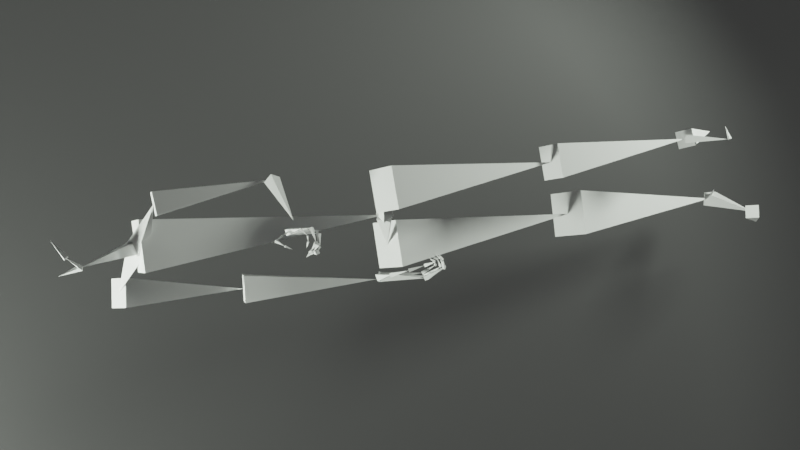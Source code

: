# Source: skeleton-with-hands.blend  (saved by Blender 2.82.7; exported with 4.5.12 LTS)
import bpy
from mathutils import Matrix  # noqa: F401  (used for matrix-valued properties, if any)

bpy.ops.wm.read_factory_settings(use_empty=True)
scene = bpy.context.scene
scene.name = 'Scene'

# ---- collections
col_collection = bpy.data.collections.new('Collection'); scene.collection.children.link(col_collection)

# ---- materials (node trees are filled in below, after node groups)
mat_material_001 = bpy.data.materials.new('Material.001')

# ---- material node trees
mat_material_001.use_nodes = True; mat_material_001.node_tree.nodes.clear()
_N = mat_material_001.node_tree.nodes; _L = mat_material_001.node_tree.links
n0 = _N.new('ShaderNodeOutputMaterial'); n0.name = 'Material Output'; n0.location = (300, 300)
n1 = _N.new('ShaderNodeBsdfPrincipled'); n1.name = 'Principled BSDF'; n1.location = (10, 300)
n1.distribution = 'GGX'
n1.subsurface_method = 'BURLEY'
n1.inputs[0].default_value = (0.03726, 0.03726, 0.03726, 1.0)
n1.inputs[3].default_value = 1.45
n1.inputs[27].default_value = (0.02297, 0.02297, 0.02297, 1.0)
n1.inputs[28].default_value = 1.0
_L.new(n1.outputs[0], n0.inputs[0])
n0.is_active_output = True

# ---- world
world_world = bpy.data.worlds.new('World'); scene.world = world_world
world_world.use_nodes = True; world_world.node_tree.nodes.clear()
_N = world_world.node_tree.nodes; _L = world_world.node_tree.links
n0 = _N.new('ShaderNodeOutputWorld'); n0.name = 'World Output'; n0.location = (300, 300)
n1 = _N.new('ShaderNodeBackground'); n1.name = 'Background'; n1.location = (10, 300)
n1.inputs[0].default_value = (0.05088, 0.05088, 0.05088, 1.0)
_L.new(n1.outputs[0], n0.inputs[0])
n0.is_active_output = True
world_world.color = (0.05088, 0.05088, 0.05088)
world_world.use_sun_shadow = False
world_world.sun_shadow_jitter_overblur = 0.0

# ---- cameras
cam_camera_001 = bpy.data.cameras.new('Camera.001')

# ---- lights
light_area = bpy.data.lights.new('Area', 'AREA')
light_area.transmission_factor = 0.0
light_area.energy = 7.854
light_area.shadow_soft_size = 1.0
light_area.shadow_maximum_resolution = 0.006
light_area.use_absolute_resolution = True
light_area.size = 1.0
light_area.size_y = 1.0
light_area_005 = bpy.data.lights.new('Area.005', 'SPOT')
light_area_005.color = (0.9107, 1.0, 0.8795)
light_area_005.transmission_factor = 0.0
light_area_005.energy = 2e+05
light_area_005.shadow_soft_size = 6.171
light_area_005.shadow_maximum_resolution = 0.006
light_area_005.use_absolute_resolution = True
light_area_005.spot_size = 0.8379
light_area_005.show_cone = True
light_area_006 = bpy.data.lights.new('Area.006', 'SPOT')
light_area_006.color = (0.9107, 1.0, 0.8795)
light_area_006.transmission_factor = 0.0
light_area_006.energy = 1e+05
light_area_006.shadow_soft_size = 6.171
light_area_006.shadow_maximum_resolution = 0.006
light_area_006.use_absolute_resolution = True
light_area_006.spot_size = 0.8379
light_area_006.show_cone = True

# ---- meshes
me_plane = bpy.data.meshes.new('Plane')
me_plane.from_pydata([(1.0, -1.0, 0.0), (1.0, 1.0, 0.0), (-1.249, -1.032, 2.196), (-1.249, 0.9677, 2.196), (-0.1305, -1.0, 0.0), (-1.098, -1.013, 0.864), (-0.1761, -1.0, 0.001184), (-0.2219, -1.0, 0.004733), (-0.2677, -1.0, 0.01064), (-0.3134, -1.0, 0.01888), (-0.3589, -1.0, 0.02944), (-0.404, -1.001, 0.04229), (-0.4486, -1.001, 0.05739), (-0.4926, -1.001, 0.0747), (-0.5359, -1.001, 0.09417), (-0.5784, -1.002, 0.1158), (-0.6199, -1.002, 0.1394), (-0.6603, -1.002, 0.165), (-0.6995, -1.003, 0.1925), (-0.7375, -1.003, 0.2219), (-0.774, -1.004, 0.2531), (-0.8091, -1.004, 0.2859), (-0.8426, -1.005, 0.3203), (-0.8744, -1.005, 0.3561), (-0.9044, -1.006, 0.3934), (-0.9325, -1.006, 0.432), (-0.9588, -1.007, 0.4717), (-0.983, -1.008, 0.5126), (-1.005, -1.008, 0.5544), (-1.025, -1.009, 0.597), (-1.043, -1.009, 0.6404), (-1.059, -1.01, 0.6844), (-1.072, -1.011, 0.7288), (-1.083, -1.011, 0.7737), (-1.092, -1.012, 0.8188), (-1.098, 0.9873, 0.864), (-0.1305, 1.0, 0.0), (-1.092, 0.988, 0.8188), (-1.083, 0.9886, 0.7737), (-1.072, 0.9893, 0.7288), (-1.059, 0.9899, 0.6844), (-1.043, 0.9906, 0.6404), (-1.025, 0.9912, 0.597), (-1.005, 0.9919, 0.5544), (-0.983, 0.9925, 0.5126), (-0.9588, 0.9931, 0.4717), (-0.9325, 0.9936, 0.432), (-0.9044, 0.9942, 0.3934), (-0.8744, 0.9948, 0.3561), (-0.8426, 0.9953, 0.3203), (-0.8091, 0.9958, 0.2859), (-0.774, 0.9963, 0.2531), (-0.7375, 0.9967, 0.2219), (-0.6995, 0.9972, 0.1925), (-0.6603, 0.9976, 0.165), (-0.6199, 0.998, 0.1394), (-0.5784, 0.9983, 0.1158), (-0.5359, 0.9986, 0.09417), (-0.4926, 0.9989, 0.0747), (-0.4486, 0.9992, 0.05739), (-0.404, 0.9994, 0.04229), (-0.3589, 0.9996, 0.02944), (-0.3134, 0.9997, 0.01888), (-0.2677, 0.9998, 0.01064), (-0.2219, 0.9999, 0.004733), (-0.1761, 1.0, 0.001184)], [], [(4, 0, 1, 36), (35, 5, 34, 37), (37, 34, 33, 38), (38, 33, 32, 39), (39, 32, 31, 40), (40, 31, 30, 41), (41, 30, 29, 42), (42, 29, 28, 43), (43, 28, 27, 44), (44, 27, 26, 45), (45, 26, 25, 46), (46, 25, 24, 47), (47, 24, 23, 48), (48, 23, 22, 49), (49, 22, 21, 50), (50, 21, 20, 51), (51, 20, 19, 52), (52, 19, 18, 53), (53, 18, 17, 54), (54, 17, 16, 55), (55, 16, 15, 56), (56, 15, 14, 57), (57, 14, 13, 58), (58, 13, 12, 59), (59, 12, 11, 60), (60, 11, 10, 61), (61, 10, 9, 62), (62, 9, 8, 63), (63, 8, 7, 64), (64, 7, 6, 65), (65, 6, 4, 36), (5, 35, 3, 2)])
me_plane.polygons.foreach_set('use_smooth', [True] * 32)
_uv = me_plane.uv_layers.new(name='UVMap')
_uv.uv.foreach_set('vector', [0.4348, 0.0, 1.0, 0.0, 1.0, 1.0, 0.4348, 1.0, 0.0, 1.0, 0.0, 0.0, 0.0, 0.0, 0.0, 1.0, 0.0, 1.0, 0.0, 0.0, 0.0, 0.0, 0.0, 1.0, 0.0, 1.0, 0.0, 0.0, 0.0, -8.818e-06, 0.0, 1.0, 0.0, 1.0, 0.0, -8.818e-06, 0.0, -1.569e-05, 0.0, 1.0, 0.0, 1.0, 0.0, -1.569e-05, 0.0, -2.445e-05, 0.0, 1.0, 0.0, 1.0, 0.0, -2.445e-05, 0.0, -3.506e-05, 0.0, 1.0, 0.0, 1.0, 0.0, -3.506e-05, 0.0, -4.758e-05, 0.0, 1.0, 0.0, 1.0, 0.0, -4.758e-05, 0.0, -6.19e-05, 0.0, 0.9999, 0.0, 0.9999, 0.0, -6.19e-05, 0.0, -7.809e-05, 0.0, 0.9999, 0.0, 0.9999, 0.0, -7.809e-05, 0.0, -9.598e-05, 0.0, 0.9999, 0.0, 0.9999, 0.0, -9.598e-05, 0.0, -0.0001155, 0.0, 0.9999, 0.0, 0.9999, 0.0, -0.0001155, 0.0, -0.0001368, 0.0, 0.9999, 0.0, 0.9999, 0.0, -0.0001368, 0.0, -0.0001596, 0.0, 0.9998, 0.0, 0.9998, 0.0, -0.0001596, 0.0, -0.0001839, 0.0, 0.9998, 0.0, 0.9998, 0.0, -0.0001839, 0.0, 0.0, 0.0, 0.9981, 0.0, 0.9981, 0.0, 0.0, 0.1313, -0.001631, 0.1313, 0.9984, 0.1313, 0.9984, 0.1313, -0.001631, 0.1502, -0.001415, 0.1502, 0.9986, 0.1502, 0.9986, 0.1502, -0.001415, 0.1699, -0.001213, 0.1699, 0.9988, 0.1699, 0.9988, 0.1699, -0.001213, 0.1901, -0.001025, 0.1901, 0.999, 0.1901, 0.999, 0.1901, -0.001025, 0.2108, -0.0008509, 0.2108, 0.9991, 0.2108, 0.9991, 0.2108, -0.0008509, 0.232, -0.0006922, 0.232, 0.9993, 0.232, 0.9993, 0.232, -0.0006922, 0.2537, -0.000549, 0.2537, 0.9995, 0.2537, 0.9995, 0.2537, -0.000549, 0.2757, -0.0004218, 0.2757, 0.9996, 0.2757, 0.9996, 0.2757, -0.0004218, 0.298, -0.0003108, 0.298, 0.9997, 0.298, 0.9997, 0.298, -0.0003108, 0.3206, -0.0002164, 0.3206, 0.9998, 0.3206, 0.9998, 0.3206, -0.0002164, 0.3433, -0.0001388, 0.3433, 0.9999, 0.3433, 0.9999, 0.3433, -0.0001388, 0.3662, -7.82e-05, 0.3662, 0.9999, 0.3662, 0.9999, 0.3662, -7.82e-05, 0.3891, -3.481e-05, 0.3891, 1.0, 0.3891, 1.0, 0.3891, -3.481e-05, 0.4119, -8.702e-06, 0.4119, 1.0, 0.4119, 1.0, 0.4119, -8.702e-06, 0.4348, 0.0, 0.4348, 1.0, 0.0, 0.0, 0.0, 1.0, 0.0, 1.0, 0.0, 0.0])
me_plane.materials.append(mat_material_001)
me_plane.use_remesh_fix_poles = True
me_plane.use_remesh_preserve_attributes = False
me_plane.use_mirror_vertex_groups = False
me_plane.update()
me_armature_meshdata = bpy.data.meshes.new('Armature_meshData')
me_armature_meshdata.from_pydata([(-0.04657, -11.1, 34.64), (0.8738, -11.05, 34.54), (0.05355, -11.8, 35.24), (0.9739, -11.75, 35.14), (0.2324, -14.44, 31.38), (0.2324, -14.44, 31.38), (0.2324, -14.44, 31.38), (0.2324, -14.44, 31.38), (-1.148, -12.16, 36.45), (2.152, -11.64, 36.53), (-1.224, -11.21, 33.25), (2.076, -10.69, 33.33), (-2.127, 4.373, 39.66), (-2.127, 4.373, 39.66), (-2.127, 4.373, 39.66), (-2.127, 4.373, 39.66), (-2.338, 4.943, 39.59), (-1.608, 4.595, 39.9), (-2.645, 4.152, 39.43), (-1.915, 3.804, 39.73), (-0.3879, 4.54, 35.71), (-0.3879, 4.54, 35.71), (-0.3879, 4.54, 35.71), (-0.3879, 4.54, 35.71), (-1.757, 3.727, 36.92), (1.058, 4.036, 37.0), (-1.834, 5.045, 34.42), (0.9817, 5.354, 34.49), (-1.932, 16.99, 42.3), (-1.932, 16.99, 42.3), (-1.932, 16.99, 42.3), (-1.932, 16.99, 42.3), (-3.129, 16.42, 43.42), (-0.6882, 16.68, 43.47), (-3.176, 17.3, 41.13), (-0.7359, 17.55, 41.17), (-3.222, 28.38, 46.68), (-3.222, 28.38, 46.68), (-3.222, 28.38, 46.68), (-3.222, 28.38, 46.68), (-3.868, 27.83, 47.06), (-2.553, 27.88, 47.08), (-3.892, 28.88, 46.27), (-2.577, 28.93, 46.3), (-3.464, 32.31, 51.95), (-3.464, 32.31, 51.95), (-3.464, 32.31, 51.95), (-3.464, 32.31, 51.95), (-3.55, 28.39, 47.0), (-2.924, 28.57, 46.97), (-3.521, 28.19, 46.38), (-2.895, 28.37, 46.35), (-4.138, 31.35, 45.68), (-4.138, 31.35, 45.68), (-4.138, 31.35, 45.68), (-4.138, 31.35, 45.68), (-4.186, 31.42, 45.81), (-4.154, 31.21, 45.74), (-4.123, 31.49, 45.61), (-4.09, 31.28, 45.55), (-3.102, 31.4, 46.03), (-3.102, 31.4, 46.03), (-3.102, 31.4, 46.03), (-3.102, 31.4, 46.03), (-2.282, 3.724, 39.55), (-1.553, 4.183, 39.97), (-2.701, 4.564, 39.36), (-1.971, 5.023, 39.78), (-4.419, 4.189, 43.86), (-4.419, 4.189, 43.86), (-4.419, 4.189, 43.86), (-4.419, 4.189, 43.86), (-6.036, 3.223, 45.32), (-2.7, 3.661, 45.42), (-6.139, 4.717, 42.3), (-2.802, 5.155, 42.41), (-6.608, 19.12, 51.33), (-6.608, 19.12, 51.33), (-6.608, 19.12, 51.33), (-6.608, 19.12, 51.33), (-8.234, 17.92, 52.74), (-4.814, 18.52, 52.9), (-8.402, 19.71, 49.76), (-4.982, 20.31, 49.93), (-9.604, 33.71, 60.29), (-9.604, 33.71, 60.29), (-9.604, 33.71, 60.29), (-9.604, 33.71, 60.29), (-9.675, 33.95, 60.26), (-9.388, 33.78, 60.41), (-9.819, 33.63, 60.17), (-9.532, 33.46, 60.31), (-8.754, 33.78, 58.68), (-8.754, 33.78, 58.68), (-8.754, 33.78, 58.68), (-8.754, 33.78, 58.68), (-10.27, 34.1, 60.57), (-9.168, 34.4, 60.34), (-10.04, 33.01, 60.23), (-8.942, 33.31, 60.01), (-11.1, 35.08, 54.86), (-11.1, 35.08, 54.86), (-11.1, 35.08, 54.86), (-11.1, 35.08, 54.86), (-11.5, 34.44, 54.98), (-10.49, 34.76, 55.19), (-11.71, 35.4, 54.53), (-10.7, 35.72, 54.73), (-12.69, 37.01, 59.64), (-12.69, 37.01, 59.64), (-12.69, 37.01, 59.64), (-12.69, 37.01, 59.64), (0.1064, -10.76, 35.06), (1.072, -11.2, 35.31), (-0.1447, -11.65, 34.47), (0.8209, -12.09, 34.73), (2.66, -9.129, 30.46), (2.66, -9.129, 30.46), (2.66, -9.129, 30.46), (2.66, -9.129, 30.46), (1.945, -9.333, 31.16), (3.386, -9.233, 31.18), (1.934, -9.024, 29.75), (3.375, -8.924, 29.76), (2.16, -2.089, 32.01), (2.16, -2.089, 32.01), (2.16, -2.089, 32.01), (2.16, -2.089, 32.01), (1.829, -2.135, 32.39), (2.198, -1.59, 32.1), (2.122, -2.589, 31.92), (2.491, -2.044, 31.62), (-0.5658, -1.46, 29.74), (-0.5658, -1.46, 29.74), (-0.5658, -1.46, 29.74), (-0.5658, -1.46, 29.74), (0.4847, -12.14, 34.45), (1.217, -11.61, 35.22), (-0.2896, -11.24, 34.56), (0.4426, -10.71, 35.34), (-2.203, -14.29, 39.39), (-2.203, -14.29, 39.39), (-2.203, -14.29, 39.39), (-2.203, -14.29, 39.39), (-3.081, -15.14, 40.09), (-1.155, -14.64, 40.26), (-3.251, -13.93, 38.51), (-1.325, -13.44, 38.68), (-4.683, -6.724, 45.4), (-4.683, -6.724, 45.4), (-4.683, -6.724, 45.4), (-4.683, -6.724, 45.4), (-5.634, -7.067, 46.37), (-3.705, -6.628, 46.4), (-5.662, -6.82, 44.41), (-3.733, -6.381, 44.43), (-6.878, 2.843, 46.64), (-6.878, 2.843, 46.64), (-6.878, 2.843, 46.64), (-6.878, 2.843, 46.64), (0.2692, -14.27, 31.32), (0.3678, -14.43, 31.49), (0.09698, -14.45, 31.26), (0.1956, -14.6, 31.43), (1.001, -14.92, 30.51), (1.001, -14.92, 30.51), (1.001, -14.92, 30.51), (1.001, -14.92, 30.51), (1.0, -14.82, 30.7), (0.8927, -15.08, 30.59), (1.109, -14.75, 30.43), (1.002, -15.01, 30.32), (2.287, -15.6, 30.85), (2.287, -15.6, 30.85), (2.287, -15.6, 30.85), (2.287, -15.6, 30.85), (0.2296, -14.49, 31.16), (0.4522, -14.46, 31.38), (0.01257, -14.41, 31.37), (0.2351, -14.38, 31.59), (0.08119, -15.95, 31.74), (0.08119, -15.95, 31.74), (0.08119, -15.95, 31.74), (0.08119, -15.95, 31.74), (-1.245, -1.94, 31.35), (-1.126, -1.921, 31.31), (-1.208, -2.038, 31.42), (-1.089, -2.02, 31.38), (-1.26, -2.364, 30.88), (-1.26, -2.364, 30.88), (-1.26, -2.364, 30.88), (-1.26, -2.364, 30.88), (-1.293, -2.371, 30.95), (-1.323, -2.326, 30.85), (-1.197, -2.401, 30.9), (-1.226, -2.357, 30.81), (-1.481, -2.844, 30.72), (-1.481, -2.844, 30.72), (-1.481, -2.844, 30.72), (-1.481, -2.844, 30.72), (-1.572, -2.825, 30.8), (-1.428, -2.743, 30.76), (-1.534, -2.944, 30.68), (-1.39, -2.862, 30.65), (-1.892, -2.396, 30.13), (-1.892, -2.396, 30.13), (-1.892, -2.396, 30.13), (-1.892, -2.396, 30.13), (-1.93, -2.459, 30.17), (-1.834, -2.395, 30.19), (-1.95, -2.397, 30.07), (-1.855, -2.333, 30.09), (-2.212, -2.019, 30.44), (-2.212, -2.019, 30.44), (-2.212, -2.019, 30.44), (-2.212, -2.019, 30.44), (-1.364, -1.793, 31.44), (-0.9658, -1.799, 31.45), (-1.368, -2.16, 31.29), (-0.9701, -2.166, 31.29), (-1.134, -1.211, 29.53), (-1.134, -1.211, 29.53), (-1.134, -1.211, 29.53), (-1.134, -1.211, 29.53), (-1.199, -1.222, 29.61), (-1.108, -1.123, 29.57), (-1.161, -1.3, 29.5), (-1.07, -1.201, 29.46), (-1.63, -0.9067, 29.15), (-1.63, -0.9067, 29.15), (-1.63, -0.9067, 29.15), (-1.63, -0.9067, 29.15), (-1.616, -0.9712, 29.15), (-1.591, -0.8984, 29.2), (-1.668, -0.915, 29.09), (-1.643, -0.8422, 29.15), (-1.994, -0.9812, 29.43), (-1.994, -0.9812, 29.43), (-1.994, -0.9812, 29.43), (-1.994, -0.9812, 29.43), (-1.974, -1.052, 29.41), (-1.939, -0.9819, 29.48), (-2.049, -0.9805, 29.37), (-2.013, -0.9101, 29.45), (-2.345, -1.185, 29.79), (-2.345, -1.185, 29.79), (-2.345, -1.185, 29.79), (-2.345, -1.185, 29.79), (-1.362, -1.86, 31.51), (-0.98, -1.839, 31.5), (-1.354, -2.121, 31.23), (-0.9715, -2.099, 31.22), (-1.275, -0.5792, 30.07), (-1.275, -0.5792, 30.07), (-1.275, -0.5792, 30.07), (-1.275, -0.5792, 30.07), (-1.343, -0.6221, 30.19), (-1.291, -0.4381, 30.11), (-1.26, -0.7204, 30.03), (-1.207, -0.5364, 29.94), (-2.196, -0.5384, 29.58), (-2.196, -0.5384, 29.58), (-2.196, -0.5384, 29.58), (-2.196, -0.5384, 29.58), (-2.228, -0.6693, 29.5), (-2.055, -0.5926, 29.61), (-2.336, -0.4843, 29.54), (-2.163, -0.4076, 29.65), (-2.579, -0.9701, 30.5), (-2.579, -0.9701, 30.5), (-2.579, -0.9701, 30.5), (-2.579, -0.9701, 30.5), (-2.546, -1.03, 30.46), (-2.521, -0.972, 30.55), (-2.637, -0.9682, 30.45), (-2.612, -0.9101, 30.54), (-2.87, -1.33, 30.81), (-2.87, -1.33, 30.81), (-2.87, -1.33, 30.81), (-2.87, -1.33, 30.81), (-1.346, -1.965, 31.54), (-0.9974, -1.895, 31.53), (-1.336, -2.064, 31.2), (-0.9874, -1.994, 31.19), (-1.517, -0.306, 30.87), (-1.517, -0.306, 30.87), (-1.517, -0.306, 30.87), (-1.517, -0.306, 30.87), (-1.503, -0.3894, 30.96), (-1.535, -0.2199, 30.96), (-1.5, -0.3922, 30.79), (-1.532, -0.2226, 30.79), (-2.365, -0.4664, 30.86), (-2.365, -0.4664, 30.86), (-2.365, -0.4664, 30.86), (-2.365, -0.4664, 30.86), (-2.358, -0.5743, 30.79), (-2.251, -0.4921, 30.91), (-2.479, -0.4408, 30.81), (-2.372, -0.3585, 30.93), (-2.776, -0.9157, 31.53), (-2.776, -0.9157, 31.53), (-2.776, -0.9157, 31.53), (-2.776, -0.9157, 31.53), (-2.771, -0.9769, 31.45), (-2.683, -0.9353, 31.55), (-2.87, -0.8962, 31.51), (-2.782, -0.8546, 31.61), (-2.984, -1.44, 31.93), (-2.984, -1.44, 31.93), (-2.984, -1.44, 31.93), (-2.984, -1.44, 31.93), (-1.341, -2.091, 31.55), (-0.9767, -1.963, 31.56), (-1.357, -1.997, 31.17), (-0.993, -1.869, 31.19), (-1.807, -0.2198, 31.84), (-1.807, -0.2198, 31.84), (-1.807, -0.2198, 31.84), (-1.807, -0.2198, 31.84), (-1.812, -0.2816, 31.93), (-1.842, -0.1256, 31.89), (-1.772, -0.3141, 31.78), (-1.802, -0.158, 31.74), (-2.587, -0.4096, 31.67), (-2.587, -0.4096, 31.67), (-2.587, -0.4096, 31.67), (-2.587, -0.4096, 31.67), (-2.552, -0.4561, 31.67), (-2.563, -0.399, 31.73), (-2.611, -0.4203, 31.62), (-2.623, -0.3632, 31.68), (-2.873, -0.6545, 31.85), (-2.873, -0.6545, 31.85), (-2.873, -0.6545, 31.85), (-2.873, -0.6545, 31.85), (-3.019, -0.7541, 31.82), (-2.769, -0.7809, 31.78), (-2.976, -0.528, 31.93), (-2.726, -0.5548, 31.89), (-2.739, -1.23, 32.98), (-2.739, -1.23, 32.98), (-2.739, -1.23, 32.98), (-2.739, -1.23, 32.98), (-6.967, 3.332, 46.28), (-6.446, 3.307, 46.3), (-6.985, 2.833, 46.13), (-6.464, 2.808, 46.15), (-6.593, 3.82, 43.72), (-6.593, 3.82, 43.72), (-6.593, 3.82, 43.72), (-6.593, 3.82, 43.72), (-6.752, 3.922, 43.84), (-6.432, 3.916, 43.85), (-6.755, 3.724, 43.59), (-6.435, 3.717, 43.6), (-6.56, 5.073, 42.73), (-6.56, 5.073, 42.73), (-6.56, 5.073, 42.73), (-6.56, 5.073, 42.73), (-6.686, 5.089, 42.85), (-6.433, 5.08, 42.85), (-6.686, 5.066, 42.6), (-6.434, 5.057, 42.6), (-6.514, 6.328, 42.61), (-6.514, 6.328, 42.61), (-6.514, 6.328, 42.61), (-6.514, 6.328, 42.61), (-6.634, 6.443, 42.68), (-6.381, 6.418, 42.69), (-6.647, 6.238, 42.53), (-6.394, 6.213, 42.54), (-6.388, 7.067, 41.58), (-6.388, 7.067, 41.58), (-6.388, 7.067, 41.58), (-6.388, 7.067, 41.58), (-7.058, 3.062, 46.56), (-6.399, 3.257, 46.53), (-7.032, 2.883, 45.9), (-6.373, 3.077, 45.87), (-7.69, 6.242, 45.32), (-7.69, 6.242, 45.32), (-7.69, 6.242, 45.32), (-7.69, 6.242, 45.32), (-7.849, 6.363, 45.46), (-7.511, 6.283, 45.48), (-7.869, 6.202, 45.15), (-7.531, 6.122, 45.17), (-7.289, 7.729, 44.51), (-7.289, 7.729, 44.51), (-7.289, 7.729, 44.51), (-7.289, 7.729, 44.51), (-7.293, 7.871, 44.51), (-7.185, 7.732, 44.61), (-7.392, 7.725, 44.41), (-7.284, 7.586, 44.51), (-6.592, 7.753, 43.78), (-6.592, 7.753, 43.78), (-6.592, 7.753, 43.78), (-6.592, 7.753, 43.78), (-6.547, 7.833, 43.8), (-6.57, 7.721, 43.87), (-6.613, 7.785, 43.7), (-6.636, 7.673, 43.76), (-6.031, 7.495, 43.55), (-6.031, 7.495, 43.55), (-6.031, 7.495, 43.55), (-6.031, 7.495, 43.55), (-7.063, 2.949, 46.58), (-6.363, 3.154, 46.58), (-7.068, 2.986, 45.85), (-6.369, 3.191, 45.85), (-7.741, 6.562, 46.4), (-7.741, 6.562, 46.4), (-7.741, 6.562, 46.4), (-7.741, 6.562, 46.4), (-7.924, 6.783, 46.51), (-7.506, 6.684, 46.56), (-7.975, 6.44, 46.25), (-7.557, 6.34, 46.3), (-7.242, 7.779, 44.69), (-7.242, 7.779, 44.69), (-7.242, 7.779, 44.69), (-7.242, 7.779, 44.69), (-7.213, 7.921, 44.68), (-7.153, 7.765, 44.8), (-7.331, 7.793, 44.57), (-7.271, 7.637, 44.69), (-6.462, 7.597, 44.05), (-6.462, 7.597, 44.05), (-6.462, 7.597, 44.05), (-6.462, 7.597, 44.05), (-6.415, 7.665, 44.06), (-6.439, 7.573, 44.13), (-6.484, 7.621, 43.97), (-6.508, 7.528, 44.04), (-5.997, 7.31, 43.82), (-5.997, 7.31, 43.82), (-5.997, 7.31, 43.82), (-5.997, 7.31, 43.82), (-7.052, 2.959, 46.56), (-6.375, 3.146, 46.57), (-7.056, 2.994, 45.86), (-6.38, 3.181, 45.87), (-7.648, 6.449, 46.39), (-7.648, 6.449, 46.39), (-7.648, 6.449, 46.39), (-7.648, 6.449, 46.39), (-7.808, 6.65, 46.48), (-7.439, 6.549, 46.53), (-7.858, 6.348, 46.25), (-7.489, 6.248, 46.3), (-7.147, 7.545, 44.88), (-7.147, 7.545, 44.88), (-7.147, 7.545, 44.88), (-7.147, 7.545, 44.88), (-7.123, 7.653, 44.89), (-7.088, 7.525, 44.97), (-7.206, 7.566, 44.79), (-7.171, 7.437, 44.87), (-6.502, 7.437, 44.44), (-6.502, 7.437, 44.44), (-6.502, 7.437, 44.44), (-6.502, 7.437, 44.44), (-6.467, 7.522, 44.38), (-6.406, 7.448, 44.51), (-6.599, 7.426, 44.38), (-6.537, 7.352, 44.51), (-6.129, 6.894, 43.96), (-6.129, 6.894, 43.96), (-6.129, 6.894, 43.96), (-6.129, 6.894, 43.96), (-7.033, 2.995, 46.54), (-6.396, 3.122, 46.54), (-7.035, 3.018, 45.89), (-6.398, 3.145, 45.89), (-7.351, 6.252, 46.33), (-7.351, 6.252, 46.33), (-7.351, 6.252, 46.33), (-7.351, 6.252, 46.33), (-7.466, 6.362, 46.43), (-7.213, 6.289, 46.45), (-7.489, 6.214, 46.21), (-7.236, 6.142, 46.23), (-6.989, 7.286, 45.59), (-6.989, 7.286, 45.59), (-6.989, 7.286, 45.59), (-6.989, 7.286, 45.59), (-7.02, 7.394, 45.57), (-6.889, 7.325, 45.63), (-7.089, 7.247, 45.55), (-6.959, 7.178, 45.62), (-6.643, 7.206, 44.86), (-6.643, 7.206, 44.86), (-6.643, 7.206, 44.86), (-6.643, 7.206, 44.86), (-6.593, 7.291, 44.83), (-6.586, 7.196, 44.94), (-6.7, 7.217, 44.77), (-6.693, 7.121, 44.88), (-6.165, 6.821, 44.48), (-6.165, 6.821, 44.48), (-6.165, 6.821, 44.48), (-6.165, 6.821, 44.48)], [], [(3, 1, 0, 2), (6, 4, 5, 7), (4, 0, 1, 5), (7, 3, 2, 6), (5, 1, 3, 7), (6, 2, 0, 4), (11, 9, 8, 10), (14, 12, 13, 15), (12, 8, 9, 13), (15, 11, 10, 14), (13, 9, 11, 15), (14, 10, 8, 12), (19, 17, 16, 18), (22, 20, 21, 23), (20, 16, 17, 21), (23, 19, 18, 22), (21, 17, 19, 23), (22, 18, 16, 20), (27, 25, 24, 26), (30, 28, 29, 31), (28, 24, 25, 29), (31, 27, 26, 30), (29, 25, 27, 31), (30, 26, 24, 28), (35, 33, 32, 34), (38, 36, 37, 39), (36, 32, 33, 37), (39, 35, 34, 38), (37, 33, 35, 39), (38, 34, 32, 36), (43, 41, 40, 42), (46, 44, 45, 47), (44, 40, 41, 45), (47, 43, 42, 46), (45, 41, 43, 47), (46, 42, 40, 44), (51, 49, 48, 50), (54, 52, 53, 55), (52, 48, 49, 53), (55, 51, 50, 54), (53, 49, 51, 55), (54, 50, 48, 52), (59, 57, 56, 58), (62, 60, 61, 63), (60, 56, 57, 61), (63, 59, 58, 62), (61, 57, 59, 63), (62, 58, 56, 60), (67, 65, 64, 66), (70, 68, 69, 71), (68, 64, 65, 69), (71, 67, 66, 70), (69, 65, 67, 71), (70, 66, 64, 68), (75, 73, 72, 74), (78, 76, 77, 79), (76, 72, 73, 77), (79, 75, 74, 78), (77, 73, 75, 79), (78, 74, 72, 76), (83, 81, 80, 82), (86, 84, 85, 87), (84, 80, 81, 85), (87, 83, 82, 86), (85, 81, 83, 87), (86, 82, 80, 84), (91, 89, 88, 90), (94, 92, 93, 95), (92, 88, 89, 93), (95, 91, 90, 94), (93, 89, 91, 95), (94, 90, 88, 92), (99, 97, 96, 98), (102, 100, 101, 103), (100, 96, 97, 101), (103, 99, 98, 102), (101, 97, 99, 103), (102, 98, 96, 100), (107, 105, 104, 106), (110, 108, 109, 111), (108, 104, 105, 109), (111, 107, 106, 110), (109, 105, 107, 111), (110, 106, 104, 108), (115, 113, 112, 114), (118, 116, 117, 119), (116, 112, 113, 117), (119, 115, 114, 118), (117, 113, 115, 119), (118, 114, 112, 116), (123, 121, 120, 122), (126, 124, 125, 127), (124, 120, 121, 125), (127, 123, 122, 126), (125, 121, 123, 127), (126, 122, 120, 124), (131, 129, 128, 130), (134, 132, 133, 135), (132, 128, 129, 133), (135, 131, 130, 134), (133, 129, 131, 135), (134, 130, 128, 132), (139, 137, 136, 138), (142, 140, 141, 143), (140, 136, 137, 141), (143, 139, 138, 142), (141, 137, 139, 143), (142, 138, 136, 140), (147, 145, 144, 146), (150, 148, 149, 151), (148, 144, 145, 149), (151, 147, 146, 150), (149, 145, 147, 151), (150, 146, 144, 148), (155, 153, 152, 154), (158, 156, 157, 159), (156, 152, 153, 157), (159, 155, 154, 158), (157, 153, 155, 159), (158, 154, 152, 156), (163, 161, 160, 162), (166, 164, 165, 167), (164, 160, 161, 165), (167, 163, 162, 166), (165, 161, 163, 167), (166, 162, 160, 164), (171, 169, 168, 170), (174, 172, 173, 175), (172, 168, 169, 173), (175, 171, 170, 174), (173, 169, 171, 175), (174, 170, 168, 172), (179, 177, 176, 178), (182, 180, 181, 183), (180, 176, 177, 181), (183, 179, 178, 182), (181, 177, 179, 183), (182, 178, 176, 180), (187, 185, 184, 186), (190, 188, 189, 191), (188, 184, 185, 189), (191, 187, 186, 190), (189, 185, 187, 191), (190, 186, 184, 188), (195, 193, 192, 194), (198, 196, 197, 199), (196, 192, 193, 197), (199, 195, 194, 198), (197, 193, 195, 199), (198, 194, 192, 196), (203, 201, 200, 202), (206, 204, 205, 207), (204, 200, 201, 205), (207, 203, 202, 206), (205, 201, 203, 207), (206, 202, 200, 204), (211, 209, 208, 210), (214, 212, 213, 215), (212, 208, 209, 213), (215, 211, 210, 214), (213, 209, 211, 215), (214, 210, 208, 212), (219, 217, 216, 218), (222, 220, 221, 223), (220, 216, 217, 221), (223, 219, 218, 222), (221, 217, 219, 223), (222, 218, 216, 220), (227, 225, 224, 226), (230, 228, 229, 231), (228, 224, 225, 229), (231, 227, 226, 230), (229, 225, 227, 231), (230, 226, 224, 228), (235, 233, 232, 234), (238, 236, 237, 239), (236, 232, 233, 237), (239, 235, 234, 238), (237, 233, 235, 239), (238, 234, 232, 236), (243, 241, 240, 242), (246, 244, 245, 247), (244, 240, 241, 245), (247, 243, 242, 246), (245, 241, 243, 247), (246, 242, 240, 244), (251, 249, 248, 250), (254, 252, 253, 255), (252, 248, 249, 253), (255, 251, 250, 254), (253, 249, 251, 255), (254, 250, 248, 252), (259, 257, 256, 258), (262, 260, 261, 263), (260, 256, 257, 261), (263, 259, 258, 262), (261, 257, 259, 263), (262, 258, 256, 260), (267, 265, 264, 266), (270, 268, 269, 271), (268, 264, 265, 269), (271, 267, 266, 270), (269, 265, 267, 271), (270, 266, 264, 268), (275, 273, 272, 274), (278, 276, 277, 279), (276, 272, 273, 277), (279, 275, 274, 278), (277, 273, 275, 279), (278, 274, 272, 276), (283, 281, 280, 282), (286, 284, 285, 287), (284, 280, 281, 285), (287, 283, 282, 286), (285, 281, 283, 287), (286, 282, 280, 284), (291, 289, 288, 290), (294, 292, 293, 295), (292, 288, 289, 293), (295, 291, 290, 294), (293, 289, 291, 295), (294, 290, 288, 292), (299, 297, 296, 298), (302, 300, 301, 303), (300, 296, 297, 301), (303, 299, 298, 302), (301, 297, 299, 303), (302, 298, 296, 300), (307, 305, 304, 306), (310, 308, 309, 311), (308, 304, 305, 309), (311, 307, 306, 310), (309, 305, 307, 311), (310, 306, 304, 308), (315, 313, 312, 314), (318, 316, 317, 319), (316, 312, 313, 317), (319, 315, 314, 318), (317, 313, 315, 319), (318, 314, 312, 316), (323, 321, 320, 322), (326, 324, 325, 327), (324, 320, 321, 325), (327, 323, 322, 326), (325, 321, 323, 327), (326, 322, 320, 324), (331, 329, 328, 330), (334, 332, 333, 335), (332, 328, 329, 333), (335, 331, 330, 334), (333, 329, 331, 335), (334, 330, 328, 332), (339, 337, 336, 338), (342, 340, 341, 343), (340, 336, 337, 341), (343, 339, 338, 342), (341, 337, 339, 343), (342, 338, 336, 340), (347, 345, 344, 346), (350, 348, 349, 351), (348, 344, 345, 349), (351, 347, 346, 350), (349, 345, 347, 351), (350, 346, 344, 348), (355, 353, 352, 354), (358, 356, 357, 359), (356, 352, 353, 357), (359, 355, 354, 358), (357, 353, 355, 359), (358, 354, 352, 356), (363, 361, 360, 362), (366, 364, 365, 367), (364, 360, 361, 365), (367, 363, 362, 366), (365, 361, 363, 367), (366, 362, 360, 364), (371, 369, 368, 370), (374, 372, 373, 375), (372, 368, 369, 373), (375, 371, 370, 374), (373, 369, 371, 375), (374, 370, 368, 372), (379, 377, 376, 378), (382, 380, 381, 383), (380, 376, 377, 381), (383, 379, 378, 382), (381, 377, 379, 383), (382, 378, 376, 380), (387, 385, 384, 386), (390, 388, 389, 391), (388, 384, 385, 389), (391, 387, 386, 390), (389, 385, 387, 391), (390, 386, 384, 388), (395, 393, 392, 394), (398, 396, 397, 399), (396, 392, 393, 397), (399, 395, 394, 398), (397, 393, 395, 399), (398, 394, 392, 396), (403, 401, 400, 402), (406, 404, 405, 407), (404, 400, 401, 405), (407, 403, 402, 406), (405, 401, 403, 407), (406, 402, 400, 404), (411, 409, 408, 410), (414, 412, 413, 415), (412, 408, 409, 413), (415, 411, 410, 414), (413, 409, 411, 415), (414, 410, 408, 412), (419, 417, 416, 418), (422, 420, 421, 423), (420, 416, 417, 421), (423, 419, 418, 422), (421, 417, 419, 423), (422, 418, 416, 420), (427, 425, 424, 426), (430, 428, 429, 431), (428, 424, 425, 429), (431, 427, 426, 430), (429, 425, 427, 431), (430, 426, 424, 428), (435, 433, 432, 434), (438, 436, 437, 439), (436, 432, 433, 437), (439, 435, 434, 438), (437, 433, 435, 439), (438, 434, 432, 436), (443, 441, 440, 442), (446, 444, 445, 447), (444, 440, 441, 445), (447, 443, 442, 446), (445, 441, 443, 447), (446, 442, 440, 444), (451, 449, 448, 450), (454, 452, 453, 455), (452, 448, 449, 453), (455, 451, 450, 454), (453, 449, 451, 455), (454, 450, 448, 452), (459, 457, 456, 458), (462, 460, 461, 463), (460, 456, 457, 461), (463, 459, 458, 462), (461, 457, 459, 463), (462, 458, 456, 460), (467, 465, 464, 466), (470, 468, 469, 471), (468, 464, 465, 469), (471, 467, 466, 470), (469, 465, 467, 471), (470, 466, 464, 468), (475, 473, 472, 474), (478, 476, 477, 479), (476, 472, 473, 477), (479, 475, 474, 478), (477, 473, 475, 479), (478, 474, 472, 476), (483, 481, 480, 482), (486, 484, 485, 487), (484, 480, 481, 485), (487, 483, 482, 486), (485, 481, 483, 487), (486, 482, 480, 484), (491, 489, 488, 490), (494, 492, 493, 495), (492, 488, 489, 493), (495, 491, 490, 494), (493, 489, 491, 495), (494, 490, 488, 492), (499, 497, 496, 498), (502, 500, 501, 503), (500, 496, 497, 501), (503, 499, 498, 502), (501, 497, 499, 503), (502, 498, 496, 500)])
me_armature_meshdata.use_remesh_fix_poles = True
me_armature_meshdata.use_remesh_preserve_attributes = False
me_armature_meshdata.use_mirror_vertex_groups = False
me_armature_meshdata.update()
arm_armature = bpy.data.armatures.new('Armature')  # bones are not reproduced

# ---- objects
ob_nose = bpy.data.objects.new('Nose', None)
ob_neck = bpy.data.objects.new('Neck', None)
ob_rshoulder = bpy.data.objects.new('RShoulder', None)
ob_relbow = bpy.data.objects.new('RElbow', None)
ob_rwrist = bpy.data.objects.new('RWrist', None)
ob_lshoulder = bpy.data.objects.new('LShoulder', None)
ob_lelbow = bpy.data.objects.new('LElbow', None)
ob_lwrist = bpy.data.objects.new('LWrist', None)
ob_midhip = bpy.data.objects.new('MidHip', None)
ob_rhip = bpy.data.objects.new('RHip', None)
ob_rknee = bpy.data.objects.new('RKnee', None)
ob_rankle = bpy.data.objects.new('RAnkle', None)
ob_lhip = bpy.data.objects.new('LHip', None)
ob_lknee = bpy.data.objects.new('LKnee', None)
ob_lankle = bpy.data.objects.new('LAnkle', None)
ob_reye = bpy.data.objects.new('REye', None)
ob_leye = bpy.data.objects.new('LEye', None)
ob_rear = bpy.data.objects.new('REar', None)
ob_lear = bpy.data.objects.new('LEar', None)
ob_lbigtoe = bpy.data.objects.new('LBigToe', None)
ob_lsmalltoe = bpy.data.objects.new('LSmallToe', None)
ob_lheel = bpy.data.objects.new('LHeel', None)
ob_rbigtoe = bpy.data.objects.new('RBigToe', None)
ob_rsmalltoe = bpy.data.objects.new('RSmallToe', None)
ob_rheel = bpy.data.objects.new('RHeel', None)
ob_handr = bpy.data.objects.new('HandR', None)
ob_handr_001 = bpy.data.objects.new('HandR.001', None)
ob_handr_002 = bpy.data.objects.new('HandR.002', None)
ob_handr_003 = bpy.data.objects.new('HandR.003', None)
ob_handr_004 = bpy.data.objects.new('HandR.004', None)
ob_handr_005 = bpy.data.objects.new('HandR.005', None)
ob_handr_006 = bpy.data.objects.new('HandR.006', None)
ob_handr_007 = bpy.data.objects.new('HandR.007', None)
ob_handr_008 = bpy.data.objects.new('HandR.008', None)
ob_handr_009 = bpy.data.objects.new('HandR.009', None)
ob_handr_010 = bpy.data.objects.new('HandR.010', None)
ob_handr_011 = bpy.data.objects.new('HandR.011', None)
ob_handr_012 = bpy.data.objects.new('HandR.012', None)
ob_handr_013 = bpy.data.objects.new('HandR.013', None)
ob_handr_014 = bpy.data.objects.new('HandR.014', None)
ob_handr_015 = bpy.data.objects.new('HandR.015', None)
ob_handr_016 = bpy.data.objects.new('HandR.016', None)
ob_handr_017 = bpy.data.objects.new('HandR.017', None)
ob_handr_018 = bpy.data.objects.new('HandR.018', None)
ob_handr_019 = bpy.data.objects.new('HandR.019', None)
ob_handr_020 = bpy.data.objects.new('HandR.020', None)
ob_handl = bpy.data.objects.new('HandL', None)
ob_handl_001 = bpy.data.objects.new('HandL.001', None)
ob_handl_002 = bpy.data.objects.new('HandL.002', None)
ob_handl_003 = bpy.data.objects.new('HandL.003', None)
ob_handl_004 = bpy.data.objects.new('HandL.004', None)
ob_handl_005 = bpy.data.objects.new('HandL.005', None)
ob_handl_006 = bpy.data.objects.new('HandL.006', None)
ob_handl_007 = bpy.data.objects.new('HandL.007', None)
ob_handl_008 = bpy.data.objects.new('HandL.008', None)
ob_handl_009 = bpy.data.objects.new('HandL.009', None)
ob_handl_010 = bpy.data.objects.new('HandL.010', None)
ob_handl_011 = bpy.data.objects.new('HandL.011', None)
ob_handl_012 = bpy.data.objects.new('HandL.012', None)
ob_handl_013 = bpy.data.objects.new('HandL.013', None)
ob_handl_014 = bpy.data.objects.new('HandL.014', None)
ob_handl_015 = bpy.data.objects.new('HandL.015', None)
ob_handl_016 = bpy.data.objects.new('HandL.016', None)
ob_handl_017 = bpy.data.objects.new('HandL.017', None)
ob_handl_018 = bpy.data.objects.new('HandL.018', None)
ob_handl_019 = bpy.data.objects.new('HandL.019', None)
ob_handl_020 = bpy.data.objects.new('HandL.020', None)
ob_camera = bpy.data.objects.new('Camera', cam_camera_001)
ob_area = bpy.data.objects.new('Area', light_area)
ob_plane = bpy.data.objects.new('Plane', me_plane)
ob_empty = bpy.data.objects.new('Empty', None)
ob_area_001 = bpy.data.objects.new('Area.001', light_area_005)
ob_area_002 = bpy.data.objects.new('Area.002', light_area_006)
ob_armature = bpy.data.objects.new('Armature', arm_armature)
ob_armature_mesh = bpy.data.objects.new('Armature_mesh', me_armature_meshdata)

# ---- transforms, parenting, visibility, modifiers, constraints
ob_nose.location = (0.2603, -14.92, 31.6)
ob_nose.empty_display_size = 0.2
ob_nose.lineart.crease_threshold = 0.0
ob_neck.location = (0.4952, -11.71, 35.4)
ob_neck.empty_display_size = 0.2
ob_neck.lineart.crease_threshold = 0.0
ob_rshoulder.location = (-2.288, -14.13, 39.01)
ob_rshoulder.empty_display_size = 0.2
ob_rshoulder.lineart.crease_threshold = 0.0
ob_relbow.location = (-4.701, -6.627, 45.38)
ob_relbow.empty_display_size = 0.2
ob_relbow.lineart.crease_threshold = 0.0
ob_rwrist.location = (-7.001, 2.85, 47.44)
ob_rwrist.empty_display_size = 0.2
ob_rwrist.lineart.crease_threshold = 0.0
ob_lshoulder.location = (2.661, -9.131, 30.47)
ob_lshoulder.empty_display_size = 0.2
ob_lshoulder.lineart.crease_threshold = 0.0
ob_lelbow.location = (2.146, -2.02, 32.0)
ob_lelbow.empty_display_size = 0.2
ob_lelbow.lineart.crease_threshold = 0.0
ob_lwrist.location = (-0.593, -1.324, 30.12)
ob_lwrist.empty_display_size = 0.2
ob_lwrist.lineart.crease_threshold = 0.0
ob_midhip.location = (-2.232, 4.507, 39.33)
ob_midhip.empty_display_size = 0.2
ob_midhip.lineart.crease_threshold = 0.0
ob_rhip.location = (-4.514, 4.322, 44.64)
ob_rhip.empty_display_size = 0.2
ob_rhip.lineart.crease_threshold = 0.0
ob_rknee.location = (-6.606, 19.03, 51.4)
ob_rknee.empty_display_size = 0.2
ob_rknee.lineart.crease_threshold = 0.0
ob_rankle.location = (-9.65, 34.53, 61.74)
ob_rankle.empty_display_size = 0.2
ob_rankle.lineart.crease_threshold = 0.0
ob_lhip.location = (-0.4011, 4.615, 35.74)
ob_lhip.empty_display_size = 0.2
ob_lhip.lineart.crease_threshold = 0.0
ob_lknee.location = (-1.919, 16.84, 42.39)
ob_lknee.empty_display_size = 0.2
ob_lknee.lineart.crease_threshold = 0.0
ob_lankle.location = (-3.255, 28.67, 47.32)
ob_lankle.empty_display_size = 0.2
ob_lankle.lineart.crease_threshold = 0.0
ob_reye.location = (0.1279, -16.54, 32.02)
ob_reye.empty_display_size = 0.2
ob_reye.lineart.crease_threshold = 0.0
ob_leye.location = (1.034, -15.37, 30.7)
ob_leye.empty_display_size = 0.2
ob_leye.lineart.crease_threshold = 0.0
ob_rear.location = (-0.4498, -17.87, 33.51)
ob_rear.empty_display_size = 0.2
ob_rear.lineart.crease_threshold = 0.0
ob_lear.location = (2.249, -15.51, 30.7)
ob_lear.empty_display_size = 0.2
ob_lear.lineart.crease_threshold = 0.0
ob_lbigtoe.location = (-4.163, 31.61, 45.79)
ob_lbigtoe.empty_display_size = 0.2
ob_lbigtoe.lineart.crease_threshold = 0.0
ob_lsmalltoe.location = (-3.167, 32.21, 47.08)
ob_lsmalltoe.empty_display_size = 0.2
ob_lsmalltoe.lineart.crease_threshold = 0.0
ob_lheel.location = (-3.48, 32.41, 52.48)
ob_lheel.empty_display_size = 0.2
ob_lheel.lineart.crease_threshold = 0.0
ob_rbigtoe.location = (-11.1, 35.1, 54.9)
ob_rbigtoe.empty_display_size = 0.2
ob_rbigtoe.lineart.crease_threshold = 0.0
ob_rsmalltoe.location = (-12.82, 37.92, 61.11)
ob_rsmalltoe.empty_display_size = 0.2
ob_rsmalltoe.lineart.crease_threshold = 0.0
ob_rheel.location = (-8.546, 33.55, 58.46)
ob_rheel.empty_display_size = 0.2
ob_rheel.lineart.crease_threshold = 0.0
ob_handr.location = (-6.776, 2.844, 45.33)
ob_handr.empty_display_size = 0.2
ob_handr.lineart.crease_threshold = 0.0
ob_handr_001.location = (-6.724, 3.643, 43.84)
ob_handr_001.empty_display_size = 0.2
ob_handr_001.lineart.crease_threshold = 0.0
ob_handr_002.location = (-6.701, 5.008, 43.34)
ob_handr_002.empty_display_size = 0.2
ob_handr_002.lineart.crease_threshold = 0.0
ob_handr_003.location = (-6.689, 6.312, 42.96)
ob_handr_003.empty_display_size = 0.2
ob_handr_003.lineart.crease_threshold = 0.0
ob_handr_004.location = (-6.595, 7.199, 42.74)
ob_handr_004.empty_display_size = 0.2
ob_handr_004.lineart.crease_threshold = 0.0
ob_handr_005.location = (-7.766, 6.265, 45.59)
ob_handr_005.empty_display_size = 0.2
ob_handr_005.lineart.crease_threshold = 0.0
ob_handr_006.location = (-7.362, 7.733, 44.81)
ob_handr_006.empty_display_size = 0.2
ob_handr_006.lineart.crease_threshold = 0.0
ob_handr_007.location = (-6.608, 7.729, 43.71)
ob_handr_007.empty_display_size = 0.2
ob_handr_007.lineart.crease_threshold = 0.0
ob_handr_008.location = (-6.067, 7.408, 43.28)
ob_handr_008.empty_display_size = 0.2
ob_handr_008.lineart.crease_threshold = 0.0
ob_handr_009.location = (-7.843, 6.6, 46.84)
ob_handr_009.empty_display_size = 0.2
ob_handr_009.lineart.crease_threshold = 0.0
ob_handr_010.location = (-7.335, 7.77, 44.78)
ob_handr_010.empty_display_size = 0.2
ob_handr_010.lineart.crease_threshold = 0.0
ob_handr_011.location = (-6.526, 7.6, 43.93)
ob_handr_011.empty_display_size = 0.2
ob_handr_011.lineart.crease_threshold = 0.0
ob_handr_012.location = (-6.018, 7.227, 43.42)
ob_handr_012.empty_display_size = 0.2
ob_handr_012.lineart.crease_threshold = 0.0
ob_handr_013.location = (-7.691, 6.511, 46.63)
ob_handr_013.empty_display_size = 0.2
ob_handr_013.lineart.crease_threshold = 0.0
ob_handr_014.location = (-7.269, 7.616, 45.27)
ob_handr_014.empty_display_size = 0.2
ob_handr_014.lineart.crease_threshold = 0.0
ob_handr_015.location = (-6.485, 7.412, 44.31)
ob_handr_015.empty_display_size = 0.2
ob_handr_015.lineart.crease_threshold = 0.0
ob_handr_016.location = (-6.128, 6.948, 44.11)
ob_handr_016.empty_display_size = 0.2
ob_handr_016.lineart.crease_threshold = 0.0
ob_handr_017.location = (-7.382, 6.29, 46.69)
ob_handr_017.empty_display_size = 0.2
ob_handr_017.lineart.crease_threshold = 0.0
ob_handr_018.location = (-6.978, 7.339, 45.45)
ob_handr_018.empty_display_size = 0.2
ob_handr_018.lineart.crease_threshold = 0.0
ob_handr_019.location = (-6.628, 7.174, 44.95)
ob_handr_019.empty_display_size = 0.2
ob_handr_019.lineart.crease_threshold = 0.0
ob_handr_020.location = (-6.189, 6.893, 44.8)
ob_handr_020.empty_display_size = 0.2
ob_handr_020.lineart.crease_threshold = 0.0
ob_handl.location = (-1.155, -1.823, 31.01)
ob_handl.empty_display_size = 0.2
ob_handl.lineart.crease_threshold = 0.0
ob_handl_001.location = (-1.243, -2.274, 31.02)
ob_handl_001.empty_display_size = 0.2
ob_handl_001.lineart.crease_threshold = 0.0
ob_handl_002.location = (-1.508, -2.622, 30.64)
ob_handl_002.empty_display_size = 0.2
ob_handl_002.lineart.crease_threshold = 0.0
ob_handl_003.location = (-1.948, -2.139, 30.33)
ob_handl_003.empty_display_size = 0.2
ob_handl_003.lineart.crease_threshold = 0.0
ob_handl_004.location = (-2.305, -1.729, 30.37)
ob_handl_004.empty_display_size = 0.2
ob_handl_004.lineart.crease_threshold = 0.0
ob_handl_005.location = (-1.146, -1.059, 29.57)
ob_handl_005.empty_display_size = 0.2
ob_handl_005.lineart.crease_threshold = 0.0
ob_handl_006.location = (-1.65, -0.6843, 29.3)
ob_handl_006.empty_display_size = 0.2
ob_handl_006.lineart.crease_threshold = 0.0
ob_handl_007.location = (-2.025, -0.7406, 29.42)
ob_handl_007.empty_display_size = 0.2
ob_handl_007.lineart.crease_threshold = 0.0
ob_handl_008.location = (-2.374, -0.9368, 29.74)
ob_handl_008.empty_display_size = 0.2
ob_handl_008.lineart.crease_threshold = 0.0
ob_handl_009.location = (-1.295, -0.4453, 30.08)
ob_handl_009.empty_display_size = 0.2
ob_handl_009.lineart.crease_threshold = 0.0
ob_handl_010.location = (-2.22, -0.2804, 29.45)
ob_handl_010.empty_display_size = 0.2
ob_handl_010.lineart.crease_threshold = 0.0
ob_handl_011.location = (-2.59, -0.6263, 30.15)
ob_handl_011.empty_display_size = 0.2
ob_handl_011.lineart.crease_threshold = 0.0
ob_handl_012.location = (-2.895, -1.105, 30.52)
ob_handl_012.empty_display_size = 0.2
ob_handl_012.lineart.crease_threshold = 0.0
ob_handl_013.location = (-1.569, -0.2005, 30.71)
ob_handl_013.empty_display_size = 0.2
ob_handl_013.lineart.crease_threshold = 0.0
ob_handl_014.location = (-2.4, -0.2073, 30.44)
ob_handl_014.empty_display_size = 0.2
ob_handl_014.lineart.crease_threshold = 0.0
ob_handl_015.location = (-2.839, -0.6373, 31.22)
ob_handl_015.empty_display_size = 0.2
ob_handl_015.lineart.crease_threshold = 0.0
ob_handl_016.location = (-3.035, -1.293, 31.81)
ob_handl_016.empty_display_size = 0.2
ob_handl_016.lineart.crease_threshold = 0.0
ob_handl_017.location = (-1.837, -0.1367, 31.75)
ob_handl_017.empty_display_size = 0.2
ob_handl_017.lineart.crease_threshold = 0.0
ob_handl_018.location = (-2.708, -0.2245, 31.16)
ob_handl_018.empty_display_size = 0.2
ob_handl_018.lineart.crease_threshold = 0.0
ob_handl_019.location = (-2.996, -0.4378, 31.24)
ob_handl_019.empty_display_size = 0.2
ob_handl_019.lineart.crease_threshold = 0.0
ob_handl_020.location = (-2.775, -1.032, 33.08)
ob_handl_020.empty_display_size = 0.2
ob_handl_020.lineart.crease_threshold = 0.0
ob_camera.location = (0.9252, 0.2078, -36.2)
ob_camera.rotation_euler = (-0.03271, -3.219, -1.291)
ob_camera.lineart.crease_threshold = 0.0
ob_area.parent = ob_empty
ob_area.matrix_parent_inverse = Matrix(((1.0, -0.0, 0.0, 2.775), (-0.0, 1.0, -0.0, 1.032), (-0.0, 0.0, 1.0, -33.08), (-0.0, 0.0, -0.0, 1.0)))
ob_area.location = (-22.5, -1.032, 61.84)
ob_area.lineart.crease_threshold = 0.0
ob_plane.parent = ob_empty
ob_plane.matrix_parent_inverse = Matrix(((1.0, -0.0, 0.0, 2.775), (-0.0, 1.0, -0.0, 1.032), (-0.0, 0.0, 1.0, -33.08), (-0.0, 0.0, -0.0, 1.0)))
ob_plane.location = (5.851, 0.9861, 0.2755)
ob_plane.rotation_euler = (-0.08679, -0.5092, 0.06592)
ob_plane.scale = (10.0, 5.0, 5.0)
ob_plane.lineart.crease_threshold = 0.0
ob_empty.location = (11.68, 42.77, -289.3)
ob_empty.rotation_euler = (0.0, 3.142, -10.75)
ob_empty.scale = (10.0, 10.0, 10.0)
ob_empty.lineart.crease_threshold = 0.0
ob_area_001.location = (-15.01, -47.26, 30.25)
ob_area_001.rotation_euler = (8.175, 0.5584, -6.43)
ob_area_001.scale = (4.052, 4.224, 1.295)
ob_area_001.lineart.crease_threshold = 0.0
ob_area_002.location = (5.033, 58.58, 30.25)
ob_area_002.rotation_euler = (10.92, -0.5999, -6.551)
ob_area_002.scale = (4.052, 4.224, 1.295)
ob_area_002.lineart.crease_threshold = 0.0
ob_armature.location = (0.0, 0.0, 0.0)
ob_armature.show_in_front = True
ob_armature.lineart.crease_threshold = 0.0
ob_armature_mesh.location = (0.0, 0.0, 0.0)
ob_armature_mesh.lineart.crease_threshold = 0.0
_vg = ob_armature_mesh.vertex_groups.new(name='bone0')
_vg.add([0, 1, 2, 3, 4, 5, 6, 7], 1.0, 'REPLACE')
_vg = ob_armature_mesh.vertex_groups.new(name='bone1')
_vg.add([8, 9, 10, 11, 12, 13, 14, 15], 1.0, 'REPLACE')
_vg = ob_armature_mesh.vertex_groups.new(name='bone2')
_vg.add([16, 17, 18, 19, 20, 21, 22, 23], 1.0, 'REPLACE')
_vg = ob_armature_mesh.vertex_groups.new(name='bone3')
_vg.add([24, 25, 26, 27, 28, 29, 30, 31], 1.0, 'REPLACE')
_vg = ob_armature_mesh.vertex_groups.new(name='bone4')
_vg.add([32, 33, 34, 35, 36, 37, 38, 39], 1.0, 'REPLACE')
_vg = ob_armature_mesh.vertex_groups.new(name='bone5')
_vg.add([40, 41, 42, 43, 44, 45, 46, 47], 1.0, 'REPLACE')
_vg = ob_armature_mesh.vertex_groups.new(name='bone6')
_vg.add([48, 49, 50, 51, 52, 53, 54, 55], 1.0, 'REPLACE')
_vg = ob_armature_mesh.vertex_groups.new(name='bone7')
_vg.add([56, 57, 58, 59, 60, 61, 62, 63], 1.0, 'REPLACE')
_vg = ob_armature_mesh.vertex_groups.new(name='bone8')
_vg.add([64, 65, 66, 67, 68, 69, 70, 71], 1.0, 'REPLACE')
_vg = ob_armature_mesh.vertex_groups.new(name='bone9')
_vg.add([72, 73, 74, 75, 76, 77, 78, 79], 1.0, 'REPLACE')
_vg = ob_armature_mesh.vertex_groups.new(name='bone10')
_vg.add([80, 81, 82, 83, 84, 85, 86, 87], 1.0, 'REPLACE')
_vg = ob_armature_mesh.vertex_groups.new(name='bone11')
_vg.add([88, 89, 90, 91, 92, 93, 94, 95], 1.0, 'REPLACE')
_vg = ob_armature_mesh.vertex_groups.new(name='bone12')
_vg.add([96, 97, 98, 99, 100, 101, 102, 103], 1.0, 'REPLACE')
_vg = ob_armature_mesh.vertex_groups.new(name='bone13')
_vg.add([104, 105, 106, 107, 108, 109, 110, 111], 1.0, 'REPLACE')
_vg = ob_armature_mesh.vertex_groups.new(name='bone14')
_vg.add([112, 113, 114, 115, 116, 117, 118, 119], 1.0, 'REPLACE')
_vg = ob_armature_mesh.vertex_groups.new(name='bone15')
_vg.add([120, 121, 122, 123, 124, 125, 126, 127], 1.0, 'REPLACE')
_vg = ob_armature_mesh.vertex_groups.new(name='bone16')
_vg.add([128, 129, 130, 131, 132, 133, 134, 135], 1.0, 'REPLACE')
_vg = ob_armature_mesh.vertex_groups.new(name='bone17')
_vg.add([136, 137, 138, 139, 140, 141, 142, 143], 1.0, 'REPLACE')
_vg = ob_armature_mesh.vertex_groups.new(name='bone18')
_vg.add([144, 145, 146, 147, 148, 149, 150, 151], 1.0, 'REPLACE')
_vg = ob_armature_mesh.vertex_groups.new(name='bone19')
_vg.add([152, 153, 154, 155, 156, 157, 158, 159], 1.0, 'REPLACE')
_vg = ob_armature_mesh.vertex_groups.new(name='bone20')
_vg.add([160, 161, 162, 163, 164, 165, 166, 167], 1.0, 'REPLACE')
_vg = ob_armature_mesh.vertex_groups.new(name='bone21')
_vg.add([168, 169, 170, 171, 172, 173, 174, 175], 1.0, 'REPLACE')
_vg = ob_armature_mesh.vertex_groups.new(name='bone22')
_vg.add([176, 177, 178, 179, 180, 181, 182, 183], 1.0, 'REPLACE')
_vg = ob_armature_mesh.vertex_groups.new(name='handL0')
_vg.add([184, 185, 186, 187, 188, 189, 190, 191], 1.0, 'REPLACE')
_vg = ob_armature_mesh.vertex_groups.new(name='handL1')
_vg.add([192, 193, 194, 195, 196, 197, 198, 199], 1.0, 'REPLACE')
_vg = ob_armature_mesh.vertex_groups.new(name='handL2')
_vg.add([200, 201, 202, 203, 204, 205, 206, 207], 1.0, 'REPLACE')
_vg = ob_armature_mesh.vertex_groups.new(name='handL3')
_vg.add([208, 209, 210, 211, 212, 213, 214, 215], 1.0, 'REPLACE')
_vg = ob_armature_mesh.vertex_groups.new(name='handL4')
_vg.add([216, 217, 218, 219, 220, 221, 222, 223], 1.0, 'REPLACE')
_vg = ob_armature_mesh.vertex_groups.new(name='handL5')
_vg.add([224, 225, 226, 227, 228, 229, 230, 231], 1.0, 'REPLACE')
_vg = ob_armature_mesh.vertex_groups.new(name='handL6')
_vg.add([232, 233, 234, 235, 236, 237, 238, 239], 1.0, 'REPLACE')
_vg = ob_armature_mesh.vertex_groups.new(name='handL7')
_vg.add([240, 241, 242, 243, 244, 245, 246, 247], 1.0, 'REPLACE')
_vg = ob_armature_mesh.vertex_groups.new(name='handL8')
_vg.add([248, 249, 250, 251, 252, 253, 254, 255], 1.0, 'REPLACE')
_vg = ob_armature_mesh.vertex_groups.new(name='handL9')
_vg.add([256, 257, 258, 259, 260, 261, 262, 263], 1.0, 'REPLACE')
_vg = ob_armature_mesh.vertex_groups.new(name='handL10')
_vg.add([264, 265, 266, 267, 268, 269, 270, 271], 1.0, 'REPLACE')
_vg = ob_armature_mesh.vertex_groups.new(name='handL11')
_vg.add([272, 273, 274, 275, 276, 277, 278, 279], 1.0, 'REPLACE')
_vg = ob_armature_mesh.vertex_groups.new(name='handL12')
_vg.add([280, 281, 282, 283, 284, 285, 286, 287], 1.0, 'REPLACE')
_vg = ob_armature_mesh.vertex_groups.new(name='handL13')
_vg.add([288, 289, 290, 291, 292, 293, 294, 295], 1.0, 'REPLACE')
_vg = ob_armature_mesh.vertex_groups.new(name='handL14')
_vg.add([296, 297, 298, 299, 300, 301, 302, 303], 1.0, 'REPLACE')
_vg = ob_armature_mesh.vertex_groups.new(name='handL15')
_vg.add([304, 305, 306, 307, 308, 309, 310, 311], 1.0, 'REPLACE')
_vg = ob_armature_mesh.vertex_groups.new(name='handL16')
_vg.add([312, 313, 314, 315, 316, 317, 318, 319], 1.0, 'REPLACE')
_vg = ob_armature_mesh.vertex_groups.new(name='handL17')
_vg.add([320, 321, 322, 323, 324, 325, 326, 327], 1.0, 'REPLACE')
_vg = ob_armature_mesh.vertex_groups.new(name='handL18')
_vg.add([328, 329, 330, 331, 332, 333, 334, 335], 1.0, 'REPLACE')
_vg = ob_armature_mesh.vertex_groups.new(name='handL19')
_vg.add([336, 337, 338, 339, 340, 341, 342, 343], 1.0, 'REPLACE')
_vg = ob_armature_mesh.vertex_groups.new(name='handR0')
_vg.add([344, 345, 346, 347, 348, 349, 350, 351], 1.0, 'REPLACE')
_vg = ob_armature_mesh.vertex_groups.new(name='handR1')
_vg.add([352, 353, 354, 355, 356, 357, 358, 359], 1.0, 'REPLACE')
_vg = ob_armature_mesh.vertex_groups.new(name='handR2')
_vg.add([360, 361, 362, 363, 364, 365, 366, 367], 1.0, 'REPLACE')
_vg = ob_armature_mesh.vertex_groups.new(name='handR3')
_vg.add([368, 369, 370, 371, 372, 373, 374, 375], 1.0, 'REPLACE')
_vg = ob_armature_mesh.vertex_groups.new(name='handR4')
_vg.add([376, 377, 378, 379, 380, 381, 382, 383], 1.0, 'REPLACE')
_vg = ob_armature_mesh.vertex_groups.new(name='handR5')
_vg.add([384, 385, 386, 387, 388, 389, 390, 391], 1.0, 'REPLACE')
_vg = ob_armature_mesh.vertex_groups.new(name='handR6')
_vg.add([392, 393, 394, 395, 396, 397, 398, 399], 1.0, 'REPLACE')
_vg = ob_armature_mesh.vertex_groups.new(name='handR7')
_vg.add([400, 401, 402, 403, 404, 405, 406, 407], 1.0, 'REPLACE')
_vg = ob_armature_mesh.vertex_groups.new(name='handR8')
_vg.add([408, 409, 410, 411, 412, 413, 414, 415], 1.0, 'REPLACE')
_vg = ob_armature_mesh.vertex_groups.new(name='handR9')
_vg.add([416, 417, 418, 419, 420, 421, 422, 423], 1.0, 'REPLACE')
_vg = ob_armature_mesh.vertex_groups.new(name='handR10')
_vg.add([424, 425, 426, 427, 428, 429, 430, 431], 1.0, 'REPLACE')
_vg = ob_armature_mesh.vertex_groups.new(name='handR11')
_vg.add([432, 433, 434, 435, 436, 437, 438, 439], 1.0, 'REPLACE')
_vg = ob_armature_mesh.vertex_groups.new(name='handR12')
_vg.add([440, 441, 442, 443, 444, 445, 446, 447], 1.0, 'REPLACE')
_vg = ob_armature_mesh.vertex_groups.new(name='handR13')
_vg.add([448, 449, 450, 451, 452, 453, 454, 455], 1.0, 'REPLACE')
_vg = ob_armature_mesh.vertex_groups.new(name='handR14')
_vg.add([456, 457, 458, 459, 460, 461, 462, 463], 1.0, 'REPLACE')
_vg = ob_armature_mesh.vertex_groups.new(name='handR15')
_vg.add([464, 465, 466, 467, 468, 469, 470, 471], 1.0, 'REPLACE')
_vg = ob_armature_mesh.vertex_groups.new(name='handR16')
_vg.add([472, 473, 474, 475, 476, 477, 478, 479], 1.0, 'REPLACE')
_vg = ob_armature_mesh.vertex_groups.new(name='handR17')
_vg.add([480, 481, 482, 483, 484, 485, 486, 487], 1.0, 'REPLACE')
_vg = ob_armature_mesh.vertex_groups.new(name='handR18')
_vg.add([488, 489, 490, 491, 492, 493, 494, 495], 1.0, 'REPLACE')
_vg = ob_armature_mesh.vertex_groups.new(name='handR19')
_vg.add([496, 497, 498, 499, 500, 501, 502, 503], 1.0, 'REPLACE')
_m = ob_armature_mesh.modifiers.new('ArmatureMod', 'ARMATURE')
_m.object = ob_armature

# ---- collection membership
scene.collection.objects.link(ob_nose)
scene.collection.objects.link(ob_neck)
scene.collection.objects.link(ob_rshoulder)
scene.collection.objects.link(ob_relbow)
scene.collection.objects.link(ob_rwrist)
scene.collection.objects.link(ob_lshoulder)
scene.collection.objects.link(ob_lelbow)
scene.collection.objects.link(ob_lwrist)
scene.collection.objects.link(ob_midhip)
scene.collection.objects.link(ob_rhip)
scene.collection.objects.link(ob_rknee)
scene.collection.objects.link(ob_rankle)
scene.collection.objects.link(ob_lhip)
scene.collection.objects.link(ob_lknee)
scene.collection.objects.link(ob_lankle)
scene.collection.objects.link(ob_reye)
scene.collection.objects.link(ob_leye)
scene.collection.objects.link(ob_rear)
scene.collection.objects.link(ob_lear)
scene.collection.objects.link(ob_lbigtoe)
scene.collection.objects.link(ob_lsmalltoe)
scene.collection.objects.link(ob_lheel)
scene.collection.objects.link(ob_rbigtoe)
scene.collection.objects.link(ob_rsmalltoe)
scene.collection.objects.link(ob_rheel)
scene.collection.objects.link(ob_handr)
scene.collection.objects.link(ob_handr_001)
scene.collection.objects.link(ob_handr_002)
scene.collection.objects.link(ob_handr_003)
scene.collection.objects.link(ob_handr_004)
scene.collection.objects.link(ob_handr_005)
scene.collection.objects.link(ob_handr_006)
scene.collection.objects.link(ob_handr_007)
scene.collection.objects.link(ob_handr_008)
scene.collection.objects.link(ob_handr_009)
scene.collection.objects.link(ob_handr_010)
scene.collection.objects.link(ob_handr_011)
scene.collection.objects.link(ob_handr_012)
scene.collection.objects.link(ob_handr_013)
scene.collection.objects.link(ob_handr_014)
scene.collection.objects.link(ob_handr_015)
scene.collection.objects.link(ob_handr_016)
scene.collection.objects.link(ob_handr_017)
scene.collection.objects.link(ob_handr_018)
scene.collection.objects.link(ob_handr_019)
scene.collection.objects.link(ob_handr_020)
scene.collection.objects.link(ob_handl)
scene.collection.objects.link(ob_handl_001)
scene.collection.objects.link(ob_handl_002)
scene.collection.objects.link(ob_handl_003)
scene.collection.objects.link(ob_handl_004)
scene.collection.objects.link(ob_handl_005)
scene.collection.objects.link(ob_handl_006)
scene.collection.objects.link(ob_handl_007)
scene.collection.objects.link(ob_handl_008)
scene.collection.objects.link(ob_handl_009)
scene.collection.objects.link(ob_handl_010)
scene.collection.objects.link(ob_handl_011)
scene.collection.objects.link(ob_handl_012)
scene.collection.objects.link(ob_handl_013)
scene.collection.objects.link(ob_handl_014)
scene.collection.objects.link(ob_handl_015)
scene.collection.objects.link(ob_handl_016)
scene.collection.objects.link(ob_handl_017)
scene.collection.objects.link(ob_handl_018)
scene.collection.objects.link(ob_handl_019)
scene.collection.objects.link(ob_handl_020)
col_collection.objects.link(ob_camera)
col_collection.objects.link(ob_area)
col_collection.objects.link(ob_plane)
col_collection.objects.link(ob_empty)
col_collection.objects.link(ob_area_001)
col_collection.objects.link(ob_area_002)
col_collection.objects.link(ob_nose)
col_collection.objects.link(ob_neck)
col_collection.objects.link(ob_rshoulder)
col_collection.objects.link(ob_relbow)
col_collection.objects.link(ob_rwrist)
col_collection.objects.link(ob_lshoulder)
col_collection.objects.link(ob_lelbow)
col_collection.objects.link(ob_lwrist)
col_collection.objects.link(ob_midhip)
col_collection.objects.link(ob_rhip)
col_collection.objects.link(ob_rknee)
col_collection.objects.link(ob_rankle)
col_collection.objects.link(ob_lhip)
col_collection.objects.link(ob_lknee)
col_collection.objects.link(ob_lankle)
col_collection.objects.link(ob_reye)
col_collection.objects.link(ob_leye)
col_collection.objects.link(ob_rear)
col_collection.objects.link(ob_lear)
col_collection.objects.link(ob_lbigtoe)
col_collection.objects.link(ob_lsmalltoe)
col_collection.objects.link(ob_lheel)
col_collection.objects.link(ob_rbigtoe)
col_collection.objects.link(ob_rsmalltoe)
col_collection.objects.link(ob_rheel)
col_collection.objects.link(ob_handr)
col_collection.objects.link(ob_handr_001)
col_collection.objects.link(ob_handr_002)
col_collection.objects.link(ob_handr_003)
col_collection.objects.link(ob_handr_004)
col_collection.objects.link(ob_handr_005)
col_collection.objects.link(ob_handr_006)
col_collection.objects.link(ob_handr_007)
col_collection.objects.link(ob_handr_008)
col_collection.objects.link(ob_handr_009)
col_collection.objects.link(ob_handr_010)
col_collection.objects.link(ob_handr_011)
col_collection.objects.link(ob_handr_012)
col_collection.objects.link(ob_handr_013)
col_collection.objects.link(ob_handr_014)
col_collection.objects.link(ob_handr_015)
col_collection.objects.link(ob_handr_016)
col_collection.objects.link(ob_handr_017)
col_collection.objects.link(ob_handr_018)
col_collection.objects.link(ob_handr_019)
col_collection.objects.link(ob_handr_020)
col_collection.objects.link(ob_handl)
col_collection.objects.link(ob_handl_001)
col_collection.objects.link(ob_handl_002)
col_collection.objects.link(ob_handl_003)
col_collection.objects.link(ob_handl_004)
col_collection.objects.link(ob_handl_005)
col_collection.objects.link(ob_handl_006)
col_collection.objects.link(ob_handl_007)
col_collection.objects.link(ob_handl_008)
col_collection.objects.link(ob_handl_009)
col_collection.objects.link(ob_handl_010)
col_collection.objects.link(ob_handl_011)
col_collection.objects.link(ob_handl_012)
col_collection.objects.link(ob_handl_013)
col_collection.objects.link(ob_handl_014)
col_collection.objects.link(ob_handl_015)
col_collection.objects.link(ob_handl_016)
col_collection.objects.link(ob_handl_017)
col_collection.objects.link(ob_handl_018)
col_collection.objects.link(ob_handl_019)
col_collection.objects.link(ob_handl_020)
col_collection.objects.link(ob_armature)
col_collection.objects.link(ob_armature_mesh)

# ---- scene / render settings (as saved in the file)
scene.camera = ob_camera
scene.frame_start = 1; scene.frame_end = 500; scene.frame_set(9)
scene.render.engine = 'CYCLES'
scene.render.fps = 120
scene.render.use_freestyle = True
scene.cycles.use_denoising = False
scene.cycles.samples = 10
scene.cycles.sampling_pattern = 'TABULATED_SOBOL'
scene.cycles.use_adaptive_sampling = False
scene.cycles.use_light_tree = False
scene.cycles.max_bounces = 4
scene.cycles.transmission_bounces = 4
scene.cycles.volume_bounces = 2
scene.cycles.transparent_max_bounces = 4
scene.view_settings.view_transform = 'Filmic'
bpy.context.view_layer.update()

